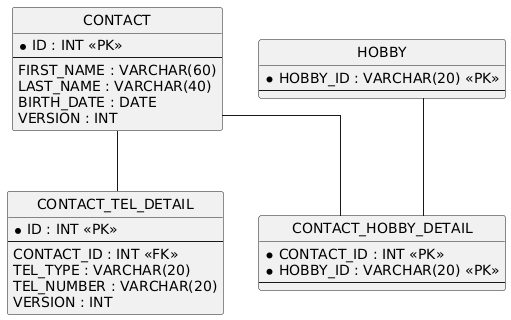

The diagram above was rendered by PlantUML. Its source (embedded in the PNG):
@startuml
hide circle
skinparam linetype ortho

entity "CONTACT" as CONTACT {
  * ID : INT <<PK>>
  --
  FIRST_NAME : VARCHAR(60)
  LAST_NAME : VARCHAR(40)
  BIRTH_DATE : DATE
  VERSION : INT
}

entity "HOBBY" as HOBBY {
  * HOBBY_ID : VARCHAR(20) <<PK>>
  --
}

entity "CONTACT_TEL_DETAIL" as CONTACT_TEL_DETAIL {
  * ID : INT <<PK>>
  --
  CONTACT_ID : INT <<FK>>
  TEL_TYPE : VARCHAR(20)
  TEL_NUMBER : VARCHAR(20)
  VERSION : INT
}

entity "CONTACT_HOBBY_DETAIL" as CONTACT_HOBBY_DETAIL {
  * CONTACT_ID : INT <<PK>>
  * HOBBY_ID : VARCHAR(20) <<PK>>
  --
}

CONTACT -- CONTACT_TEL_DETAIL
CONTACT -- CONTACT_HOBBY_DETAIL
HOBBY -- CONTACT_HOBBY_DETAIL
@enduml